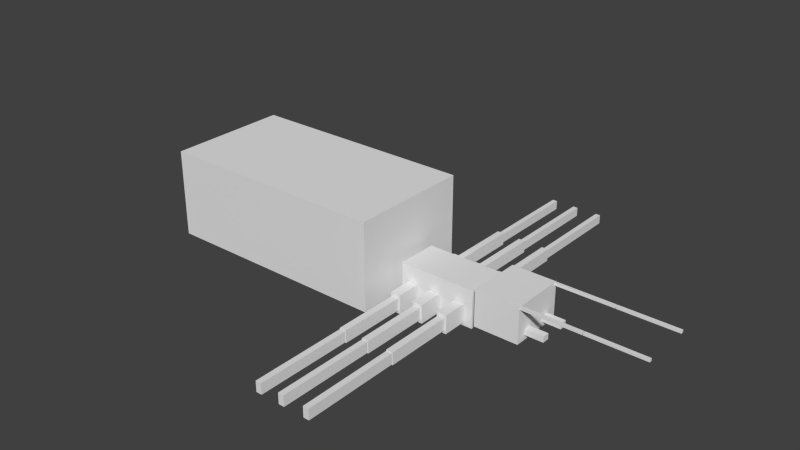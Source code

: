 # Source: ant_queen.blend  (saved by Blender 2.72.0; exported with 4.5.12 LTS)
import bpy
from mathutils import Matrix  # noqa: F401  (used for matrix-valued properties, if any)

bpy.ops.wm.read_factory_settings(use_empty=True)
scene = bpy.context.scene
scene.name = 'Scene'

# ---- collections
col_collection_1 = bpy.data.collections.new('Collection 1'); scene.collection.children.link(col_collection_1)

# ---- materials (node trees are filled in below, after node groups)
mat_material = bpy.data.materials.new('Material')
mat_material.alpha_threshold = 0.0
mat_material.use_transparent_shadow = False
mat_material.roughness = 0.5
mat_material.line_color = (0.0, 0.0, 0.0, 1.0)

# ---- material node trees

# ---- world
world_world = bpy.data.worlds.new('World'); scene.world = world_world
world_world.color = (0.05088, 0.05088, 0.05088)
world_world.use_sun_shadow = False
world_world.sun_shadow_jitter_overblur = 0.0
world_world.cycles.sampling_method = 'MANUAL'
world_world.cycles.sample_map_resolution = 256

# ---- meshes
me_cube = bpy.data.meshes.new('Cube')
me_cube.from_pydata([(0.03555, -5.518, -0.7704), (0.03555, -10.19, -0.7704), (-0.1146, -10.19, -0.7704), (-0.1146, -5.518, -0.7704), (0.03555, -5.518, -0.07899), (0.03555, -10.19, -0.07899), (-0.1146, -10.19, -0.07899), (-0.1146, -5.518, -0.07899), (0.02403, 10.2, -0.7163), (0.02403, 5.518, -0.7163), (-0.1031, 5.518, -0.7163), (-0.1031, 10.2, -0.7163), (0.02403, 10.2, -0.133), (0.02403, 5.518, -0.133), (-0.1031, 5.518, -0.133), (-0.1031, 10.2, -0.133), (0.04708, 5.511, -0.8225), (0.04708, 2.226, -0.8225), (-0.1262, 2.226, -0.8225), (-0.1262, 5.511, -0.8225), (0.04708, 5.511, -0.02691), (0.04708, 2.226, -0.02691), (-0.1262, 2.226, -0.02691), (-0.1262, 5.511, -0.02691), (0.04648, -2.22, -0.8225), (0.04648, -5.504, -0.8225), (-0.1268, -5.504, -0.8225), (-0.1268, -2.22, -0.8225), (0.04648, -2.22, -0.02691), (0.04648, -5.504, -0.02691), (-0.1268, -5.504, -0.02691), (-0.1268, -2.22, -0.02691), (0.09258, -1.028, -1.031), (0.09258, -2.203, -1.031), (-0.1729, -2.203, -1.031), (-0.1729, -1.028, -1.031), (0.09258, -1.028, 0.1814), (0.09258, -2.203, 0.1814), (-0.1729, -2.203, 0.1814), (-0.1729, -1.028, 0.1814), (0.09258, 2.205, -1.031), (0.09258, 1.03, -1.031), (-0.1729, 1.03, -1.031), (-0.1729, 2.205, -1.031), (0.09258, 2.205, 0.1814), (0.09258, 1.03, 0.1814), (-0.1729, 1.03, 0.1814), (-0.1729, 2.205, 0.1814), (0.7727, 2.205, -1.031), (0.7727, 1.03, -1.031), (0.5073, 1.03, -1.031), (0.5073, 2.205, -1.031), (0.7727, 2.205, 0.1814), (0.7727, 1.03, 0.1814), (0.5073, 1.03, 0.1814), (0.5073, 2.205, 0.1814), (0.7727, -1.028, -1.031), (0.7727, -2.203, -1.031), (0.5073, -2.203, -1.031), (0.5073, -1.028, -1.031), (0.7727, -1.028, 0.1814), (0.7727, -2.203, 0.1814), (0.5073, -2.203, 0.1814), (0.5073, -1.028, 0.1814), (0.7266, -2.22, -0.8225), (0.7266, -5.504, -0.8225), (0.5534, -5.504, -0.8225), (0.5534, -2.22, -0.8225), (0.7266, -2.22, -0.02691), (0.7266, -5.504, -0.02691), (0.5534, -5.504, -0.02691), (0.5534, -2.22, -0.02691), (0.7272, 5.511, -0.8225), (0.7272, 2.226, -0.8225), (0.554, 2.226, -0.8225), (0.554, 5.511, -0.8225), (0.7272, 5.511, -0.02691), (0.7272, 2.226, -0.02691), (0.554, 2.226, -0.02691), (0.554, 5.511, -0.02691), (0.7042, 10.2, -0.7163), (0.7042, 5.518, -0.7163), (0.577, 5.518, -0.7163), (0.577, 10.2, -0.7163), (0.7042, 10.2, -0.133), (0.7042, 5.518, -0.133), (0.577, 5.518, -0.133), (0.577, 10.2, -0.133), (0.7157, -5.518, -0.7704), (0.7157, -10.19, -0.7704), (0.5655, -10.19, -0.7704), (0.5655, -5.518, -0.7704), (0.7157, -5.518, -0.07899), (0.7157, -10.19, -0.07899), (0.5655, -10.19, -0.07899), (0.5655, -5.518, -0.07899), (5.394, 1.327, 1.516), (5.394, 1.202, 1.516), (3.875, 1.202, 1.516), (3.875, 1.327, 1.516), (5.394, 1.327, 1.688), (5.394, 1.202, 1.688), (3.875, 1.202, 1.688), (3.875, 1.327, 1.688), (5.401, -1.176, 1.516), (5.401, -1.301, 1.516), (3.883, -1.301, 1.516), (3.883, -1.176, 1.516), (5.401, -1.176, 1.688), (5.401, -1.301, 1.688), (3.883, -1.301, 1.688), (3.883, -1.176, 1.688), (3.864, -1.176, 1.516), (3.864, -1.301, 1.516), (2.345, -1.301, 1.516), (2.345, -1.176, 1.516), (3.864, -1.176, 1.688), (3.864, -1.301, 1.688), (2.345, -1.301, 1.688), (2.345, -1.176, 1.688), (3.864, 1.327, 1.516), (3.864, 1.202, 1.516), (2.345, 1.202, 1.516), (2.345, 1.327, 1.516), (3.864, 1.327, 1.688), (3.864, 1.202, 1.688), (2.345, 1.202, 1.688), (2.345, 1.327, 1.688), (2.823, 0.7907, -0.3551), (2.823, 0.4454, -0.3551), (2.347, 0.4454, -0.3551), (2.347, 0.7907, -0.3551), (2.823, 0.7907, 0.02215), (2.823, 0.4454, 0.02215), (2.347, 0.4454, 0.02215), (2.347, 0.7907, 0.02215), (-0.5988, -5.518, -0.7704), (-0.5988, -10.19, -0.7704), (-0.749, -10.19, -0.7704), (-0.749, -5.518, -0.7704), (-0.5988, -5.518, -0.07899), (-0.5988, -10.19, -0.07899), (-0.749, -10.19, -0.07899), (-0.749, -5.518, -0.07899), (-0.6104, 10.2, -0.7163), (-0.6104, 5.518, -0.7163), (-0.7375, 5.518, -0.7163), (-0.7375, 10.2, -0.7163), (-0.6104, 10.2, -0.133), (-0.6104, 5.518, -0.133), (-0.7375, 5.518, -0.133), (-0.7375, 10.2, -0.133), (-0.5873, 5.511, -0.8225), (-0.5873, 2.226, -0.8225), (-0.7606, 2.226, -0.8225), (-0.7606, 5.511, -0.8225), (-0.5873, 5.511, -0.02691), (-0.5873, 2.226, -0.02691), (-0.7606, 2.226, -0.02691), (-0.7606, 5.511, -0.02691), (-0.5879, -2.22, -0.8225), (-0.5879, -5.504, -0.8225), (-0.7612, -5.504, -0.8225), (-0.7612, -2.22, -0.8225), (-0.5879, -2.22, -0.02691), (-0.5879, -5.504, -0.02691), (-0.7612, -5.504, -0.02691), (-0.7612, -2.22, -0.02691), (-0.5418, -1.028, -1.031), (-0.5418, -2.203, -1.031), (-0.8073, -2.203, -1.031), (-0.8073, -1.028, -1.031), (-0.5418, -1.028, 0.1814), (-0.5418, -2.203, 0.1814), (-0.8073, -2.203, 0.1814), (-0.8073, -1.028, 0.1814), (-0.5418, 2.205, -1.031), (-0.5418, 1.03, -1.031), (-0.8073, 1.03, -1.031), (-0.8073, 2.205, -1.031), (-0.5418, 2.205, 0.1814), (-0.5418, 1.03, 0.1814), (-0.8073, 1.03, 0.1814), (-0.8073, 2.205, 0.1814), (2.823, -0.4957, -0.3551), (2.823, -0.841, -0.3551), (2.347, -0.841, -0.3551), (2.347, -0.4957, -0.3551), (2.823, -0.4957, 0.02215), (2.823, -0.841, 0.02215), (2.347, -0.841, 0.02215), (2.347, -0.4957, 0.02215), (2.344, 1.331, -0.6656), (2.344, -1.331, -0.6656), (1.185, -1.331, -0.6656), (1.185, 1.331, -0.6656), (2.344, 1.331, 1.697), (2.344, -1.331, 1.697), (1.185, -1.331, 1.697), (1.185, 1.331, 1.697), (-1.206, 3.016, -1.064), (-1.206, -3.016, -1.064), (-7.29, -3.016, -1.064), (-7.29, 3.016, -1.064), (-1.206, 3.016, 4.71), (-1.206, -3.016, 4.71), (-7.29, -3.016, 4.71), (-7.29, 3.016, 4.71), (1.194, 0.4082, -0.06335), (1.194, -0.4082, -0.06335), (1.007, -0.4082, -0.06335), (1.007, 0.4082, -0.06335), (1.194, 0.4082, 1.095), (1.194, -0.4082, 1.095), (1.007, -0.4082, 1.095), (1.007, 0.4082, 1.095), (-1.016, 0.4082, -1.148), (-1.016, -0.4082, -1.148), (-1.203, -0.4082, -1.148), (-1.203, 0.4082, -1.148), (-1.016, 0.4082, 0.0099), (-1.016, -0.4082, 0.0099), (-1.203, -0.4082, 0.0099), (-1.203, 0.4082, 0.0099), (1.0, 1.0, -1.239), (1.0, -1.0, -1.239), (-1.0, -1.0, -1.239), (-1.0, 1.0, -1.239), (1.0, 1.0, 1.239), (1.0, -1.0, 1.239), (-1.0, -1.0, 1.239), (-1.0, 1.0, 1.239)], [], [(0, 1, 2, 3), (4, 7, 6, 5), (0, 4, 5, 1), (1, 5, 6, 2), (2, 6, 7, 3), (4, 0, 3, 7), (8, 9, 10, 11), (12, 15, 14, 13), (8, 12, 13, 9), (9, 13, 14, 10), (10, 14, 15, 11), (12, 8, 11, 15), (16, 17, 18, 19), (20, 23, 22, 21), (16, 20, 21, 17), (17, 21, 22, 18), (18, 22, 23, 19), (20, 16, 19, 23), (24, 25, 26, 27), (28, 31, 30, 29), (24, 28, 29, 25), (25, 29, 30, 26), (26, 30, 31, 27), (28, 24, 27, 31), (32, 33, 34, 35), (36, 39, 38, 37), (32, 36, 37, 33), (33, 37, 38, 34), (34, 38, 39, 35), (36, 32, 35, 39), (40, 41, 42, 43), (44, 47, 46, 45), (40, 44, 45, 41), (41, 45, 46, 42), (42, 46, 47, 43), (44, 40, 43, 47), (48, 49, 50, 51), (52, 55, 54, 53), (48, 52, 53, 49), (49, 53, 54, 50), (50, 54, 55, 51), (52, 48, 51, 55), (56, 57, 58, 59), (60, 63, 62, 61), (56, 60, 61, 57), (57, 61, 62, 58), (58, 62, 63, 59), (60, 56, 59, 63), (64, 65, 66, 67), (68, 71, 70, 69), (64, 68, 69, 65), (65, 69, 70, 66), (66, 70, 71, 67), (68, 64, 67, 71), (72, 73, 74, 75), (76, 79, 78, 77), (72, 76, 77, 73), (73, 77, 78, 74), (74, 78, 79, 75), (76, 72, 75, 79), (80, 81, 82, 83), (84, 87, 86, 85), (80, 84, 85, 81), (81, 85, 86, 82), (82, 86, 87, 83), (84, 80, 83, 87), (88, 89, 90, 91), (92, 95, 94, 93), (88, 92, 93, 89), (89, 93, 94, 90), (90, 94, 95, 91), (92, 88, 91, 95), (96, 97, 98, 99), (100, 103, 102, 101), (96, 100, 101, 97), (97, 101, 102, 98), (98, 102, 103, 99), (100, 96, 99, 103), (104, 105, 106, 107), (108, 111, 110, 109), (104, 108, 109, 105), (105, 109, 110, 106), (106, 110, 111, 107), (108, 104, 107, 111), (112, 113, 114, 115), (116, 119, 118, 117), (112, 116, 117, 113), (113, 117, 118, 114), (114, 118, 119, 115), (116, 112, 115, 119), (120, 121, 122, 123), (124, 127, 126, 125), (120, 124, 125, 121), (121, 125, 126, 122), (122, 126, 127, 123), (124, 120, 123, 127), (128, 129, 130, 131), (132, 135, 134, 133), (128, 132, 133, 129), (129, 133, 134, 130), (130, 134, 135, 131), (132, 128, 131, 135), (136, 137, 138, 139), (140, 143, 142, 141), (136, 140, 141, 137), (137, 141, 142, 138), (138, 142, 143, 139), (140, 136, 139, 143), (144, 145, 146, 147), (148, 151, 150, 149), (144, 148, 149, 145), (145, 149, 150, 146), (146, 150, 151, 147), (148, 144, 147, 151), (152, 153, 154, 155), (156, 159, 158, 157), (152, 156, 157, 153), (153, 157, 158, 154), (154, 158, 159, 155), (156, 152, 155, 159), (160, 161, 162, 163), (164, 167, 166, 165), (160, 164, 165, 161), (161, 165, 166, 162), (162, 166, 167, 163), (164, 160, 163, 167), (168, 169, 170, 171), (172, 175, 174, 173), (168, 172, 173, 169), (169, 173, 174, 170), (170, 174, 175, 171), (172, 168, 171, 175), (176, 177, 178, 179), (180, 183, 182, 181), (176, 180, 181, 177), (177, 181, 182, 178), (178, 182, 183, 179), (180, 176, 179, 183), (184, 185, 186, 187), (188, 191, 190, 189), (184, 188, 189, 185), (185, 189, 190, 186), (186, 190, 191, 187), (188, 184, 187, 191), (192, 193, 194, 195), (196, 199, 198, 197), (192, 196, 197, 193), (193, 197, 198, 194), (194, 198, 199, 195), (196, 192, 195, 199), (200, 201, 202, 203), (204, 207, 206, 205), (200, 204, 205, 201), (201, 205, 206, 202), (202, 206, 207, 203), (204, 200, 203, 207), (208, 209, 210, 211), (212, 215, 214, 213), (208, 212, 213, 209), (209, 213, 214, 210), (210, 214, 215, 211), (212, 208, 211, 215), (216, 217, 218, 219), (220, 223, 222, 221), (216, 220, 221, 217), (217, 221, 222, 218), (218, 222, 223, 219), (220, 216, 219, 223), (224, 225, 226, 227), (228, 231, 230, 229), (224, 228, 229, 225), (225, 229, 230, 226), (226, 230, 231, 227), (228, 224, 227, 231)])
_uv = me_cube.uv_layers.new(name='UVMap')
_uv.uv.foreach_set('vector', [0.9333, 0.348, 0.9333, 0.6961, 0.9222, 0.6961, 0.9222, 0.348, 0.7427, 0.198, 0.7538, 0.198, 0.7538, 0.546, 0.7427, 0.5461, 0.7823, 0.348, 0.7538, 0.348, 0.7538, 0.0, 0.7823, 1.419e-07, 0.6716, 0.2077, 0.6716, 0.2363, 0.6605, 0.2363, 0.6605, 0.2077, 0.8391, 0.348, 0.8107, 0.348, 0.8107, 1.065e-07, 0.8391, 0.0, 0.5734, 0.4211, 0.5734, 0.3925, 0.5845, 0.3925, 0.5845, 0.4211, 0.9615, 0.348, 0.9615, 0.6961, 0.9521, 0.6961, 0.9521, 0.348, 0.9333, 0.348, 0.9427, 0.348, 0.9427, 0.6961, 0.9333, 0.6961, 0.8631, 0.348, 0.8391, 0.348, 0.8391, 0.0, 0.8631, 1.065e-07, 0.7281, 0.2077, 0.7281, 0.2318, 0.7187, 0.2318, 0.7187, 0.2077, 0.9111, 0.348, 0.8871, 0.348, 0.8871, 1.419e-07, 0.9111, 0.0, 0.6904, 0.2077, 0.6904, 0.2318, 0.681, 0.2318, 0.681, 0.2077, 0.9752, 0.9405, 0.9752, 0.6961, 0.988, 0.6961, 0.988, 0.9405, 1.0, 0.5924, 0.9872, 0.5924, 0.9872, 0.348, 1.0, 0.348, 0.2617, 0.6361, 0.2944, 0.6361, 0.2944, 0.8805, 0.2617, 0.8805, 0.5606, 0.3925, 0.5606, 0.4254, 0.5478, 0.4254, 0.5478, 0.3925, 0.09814, 0.8805, 0.06543, 0.8805, 0.06543, 0.6361, 0.09814, 0.6361, 0.4837, 0.4254, 0.4837, 0.3925, 0.4965, 0.3925, 0.4965, 0.4254, 0.9615, 0.5924, 0.9615, 0.348, 0.9744, 0.348, 0.9744, 0.5924, 0.9239, 0.6961, 0.9367, 0.6961, 0.9367, 0.9405, 0.9239, 0.9405, 0.03271, 0.8805, 2.316e-08, 0.8805, 0.0, 0.6361, 0.03271, 0.6361, 0.4568, 0.2309, 0.4568, 0.198, 0.4697, 0.198, 0.4697, 0.2309, 0.1309, 0.8805, 0.09814, 0.8805, 0.09814, 0.6361, 0.1309, 0.6361, 0.4953, 0.2309, 0.4953, 0.198, 0.5081, 0.198, 0.5081, 0.2309, 0.3157, 0.8785, 0.3157, 0.9659, 0.296, 0.9659, 0.296, 0.8785, 0.7047, 0.3311, 0.7243, 0.3311, 0.7243, 0.4186, 0.7047, 0.4186, 0.7521, 0.9142, 0.7023, 0.9142, 0.7023, 0.8268, 0.7521, 0.8268, 0.6117, 0.913, 0.6117, 0.9631, 0.592, 0.9631, 0.592, 0.913, 0.6419, 0.913, 0.592, 0.913, 0.592, 0.8255, 0.6419, 0.8255, 0.6117, 0.9631, 0.6117, 0.913, 0.6313, 0.913, 0.6313, 0.9631, 0.4652, 0.791, 0.4652, 0.8785, 0.4456, 0.8785, 0.4456, 0.791, 0.6409, 0.1488, 0.6605, 0.1488, 0.6605, 0.2363, 0.6409, 0.2363, 0.8535, 0.8697, 0.8037, 0.8697, 0.8037, 0.7822, 0.8535, 0.7822, 0.229, 0.8805, 0.229, 0.9306, 0.2094, 0.9306, 0.2094, 0.8805, 0.8037, 0.8697, 0.7538, 0.8697, 0.7538, 0.7822, 0.8037, 0.7822, 0.1232, 0.8805, 0.1232, 0.9306, 0.1036, 0.9306, 0.1036, 0.8805, 0.8734, 0.9572, 0.8734, 0.8697, 0.8931, 0.8697, 0.8931, 0.9572, 0.8145, 0.8697, 0.8341, 0.8697, 0.8341, 0.9572, 0.8145, 0.9572, 0.3957, 0.791, 0.4456, 0.791, 0.4456, 0.8785, 0.3957, 0.8785, 0.2486, 0.9306, 0.2486, 0.8805, 0.2683, 0.8805, 0.2683, 0.9306, 0.7521, 0.8268, 0.7023, 0.8268, 0.7023, 0.7393, 0.7521, 0.7393, 0.1505, 0.8805, 0.1505, 0.9306, 0.1309, 0.9306, 0.1309, 0.8805, 0.3549, 0.8785, 0.3549, 0.9659, 0.3353, 0.9659, 0.3353, 0.8785, 0.7243, 0.3311, 0.7047, 0.3311, 0.7047, 0.2436, 0.7243, 0.2436, 0.7023, 0.8268, 0.6524, 0.8268, 0.6524, 0.7393, 0.7023, 0.7393, 0.5174, 0.9632, 0.5174, 0.913, 0.5371, 0.913, 0.5371, 0.9632, 0.9034, 0.8697, 0.8535, 0.8697, 0.8535, 0.7822, 0.9034, 0.7822, 0.2486, 0.8805, 0.2486, 0.9306, 0.229, 0.9306, 0.229, 0.8805, 0.9752, 0.6961, 0.9752, 0.9405, 0.9624, 0.9405, 0.9624, 0.6961, 0.9495, 0.6961, 0.9624, 0.6961, 0.9624, 0.9405, 0.9495, 0.9405, 0.5003, 0.8596, 0.4676, 0.8596, 0.4676, 0.6152, 0.5003, 0.6152, 0.5606, 0.4254, 0.5606, 0.3925, 0.5734, 0.3925, 0.5734, 0.4254, 0.1963, 0.8805, 0.1636, 0.8805, 0.1636, 0.6361, 0.1963, 0.6361, 0.4953, 0.198, 0.4953, 0.2309, 0.4825, 0.2309, 0.4825, 0.198, 0.9744, 0.5924, 0.9744, 0.348, 0.9872, 0.348, 0.9872, 0.5924, 0.9538, 7.097e-08, 0.9667, 0.0, 0.9667, 0.2444, 0.9538, 0.2444, 0.533, 0.8596, 0.5003, 0.8596, 0.5003, 0.6152, 0.533, 0.6152, 0.535, 0.3925, 0.535, 0.4254, 0.5221, 0.4254, 0.5221, 0.3925, 0.1636, 0.8805, 0.1309, 0.8805, 0.1309, 0.6361, 0.1636, 0.6361, 0.4825, 0.198, 0.4825, 0.2309, 0.4697, 0.2309, 0.4697, 0.198, 0.5752, 0.6152, 0.5752, 0.9632, 0.5657, 0.9632, 0.5657, 0.6152, 0.9444, 7.097e-08, 0.9538, 0.0, 0.9538, 0.348, 0.9444, 0.348, 0.8631, 0.348, 0.8871, 0.348, 0.8871, 0.6961, 0.8631, 0.6961, 0.6998, 0.2077, 0.6998, 0.2318, 0.6904, 0.2318, 0.6904, 0.2077, 0.8631, 0.6961, 0.8391, 0.6961, 0.8391, 0.348, 0.8631, 0.348, 0.6716, 0.2318, 0.6716, 0.2077, 0.681, 0.2077, 0.681, 0.2318, 0.9333, 1.065e-07, 0.9333, 0.348, 0.9222, 0.348, 0.9222, 0.0, 0.9111, 1.065e-07, 0.9222, 0.0, 0.9222, 0.348, 0.9111, 0.348, 0.7823, 0.6961, 0.7538, 0.6961, 0.7538, 0.348, 0.7823, 0.348, 0.5081, 0.2266, 0.5081, 0.198, 0.5192, 0.198, 0.5192, 0.2266, 0.8107, 0.6961, 0.7823, 0.6961, 0.7823, 0.348, 0.8107, 0.348, 0.5957, 0.4211, 0.5957, 0.3925, 0.6068, 0.3925, 0.6068, 0.4211, 0.5602, 1.0, 0.5509, 1.0, 0.5509, 0.913, 0.5602, 0.913, 0.6511, 0.8255, 0.6511, 0.9125, 0.6419, 0.9125, 0.6419, 0.8255, 0.5058, 0.4254, 0.5058, 0.4382, 0.4965, 0.4382, 0.4965, 0.4254, 0.07815, 0.8805, 0.09087, 0.8805, 0.09087, 0.9675, 0.07815, 0.9675, 0.5335, 0.4254, 0.5335, 0.4382, 0.5243, 0.4382, 0.5243, 0.4254, 0.052, 0.9675, 0.03928, 0.9675, 0.03928, 0.8805, 0.052, 0.8805, 0.9615, 0.5924, 0.9708, 0.5924, 0.9708, 0.6794, 0.9615, 0.6794, 0.9862, 0.3313, 0.9862, 0.2444, 0.9954, 0.2444, 0.9954, 0.3313, 0.5428, 0.4254, 0.5428, 0.4382, 0.5335, 0.4382, 0.5335, 0.4254, 0.1036, 0.9675, 0.09087, 0.9675, 0.09087, 0.8805, 0.1036, 0.8805, 0.4801, 0.4254, 0.4801, 0.4382, 0.4709, 0.4382, 0.4709, 0.4254, 0.07815, 0.9675, 0.06543, 0.9675, 0.06543, 0.8805, 0.07815, 0.8805, 0.9893, 0.6794, 0.98, 0.6794, 0.98, 0.5924, 0.9893, 0.5924, 0.9769, 0.2444, 0.9769, 0.3313, 0.9677, 0.3313, 0.9677, 0.2444, 0.4965, 0.4254, 0.4965, 0.4382, 0.4873, 0.4382, 0.4873, 0.4254, 0.03928, 0.9675, 0.02656, 0.9675, 0.02656, 0.8805, 0.03928, 0.8805, 0.5243, 0.4254, 0.5243, 0.4382, 0.515, 0.4382, 0.515, 0.4254, 0.052, 0.8805, 0.06472, 0.8805, 0.06472, 0.9675, 0.052, 0.9675, 0.9862, 0.3313, 0.9769, 0.3313, 0.9769, 0.2444, 0.9862, 0.2444, 0.98, 0.5924, 0.98, 0.6794, 0.9708, 0.6794, 0.9708, 0.5924, 0.515, 0.4254, 0.515, 0.4382, 0.5058, 0.4382, 0.5058, 0.4254, 0.01384, 0.8805, 0.02656, 0.8805, 0.02656, 0.9675, 0.01384, 0.9675, 0.5174, 0.2266, 0.5174, 0.2394, 0.5081, 0.2394, 0.5081, 0.2266, 0.74, 0.5905, 0.7528, 0.5905, 0.7528, 0.6774, 0.74, 0.6774, 0.7948, 0.9231, 0.7538, 0.9231, 0.7538, 0.8697, 0.7948, 0.8697, 0.8552, 0.7288, 0.8552, 0.7822, 0.8142, 0.7822, 0.8142, 0.7288, 0.4289, 0.2392, 0.401, 0.2392, 0.401, 0.198, 0.4289, 0.198, 0.4666, 0.9319, 0.4387, 0.9319, 0.4387, 0.8785, 0.4666, 0.8785, 0.4289, 0.198, 0.4568, 0.198, 0.4568, 0.2392, 0.4289, 0.2392, 0.3549, 0.8785, 0.3829, 0.8785, 0.3829, 0.9319, 0.3549, 0.9319, 0.9444, 1.065e-07, 0.9444, 0.348, 0.9333, 0.348, 0.9333, 0.0, 0.9111, 0.348, 0.9222, 0.348, 0.9222, 0.6961, 0.9111, 0.6961, 0.8107, 0.348, 0.7823, 0.348, 0.7823, 0.0, 0.8107, 1.419e-07, 0.5845, 0.4211, 0.5845, 0.3925, 0.5957, 0.3925, 0.5957, 0.4211, 0.8391, 0.6961, 0.8107, 0.6961, 0.8107, 0.348, 0.8391, 0.348, 0.6179, 0.3925, 0.6179, 0.4211, 0.6068, 0.4211, 0.6068, 0.3925, 0.5846, 0.6152, 0.5846, 0.9632, 0.5752, 0.9632, 0.5752, 0.6152, 0.9427, 0.348, 0.9521, 0.348, 0.9521, 0.6961, 0.9427, 0.6961, 0.8871, 0.348, 0.8631, 0.348, 0.8631, 0.0, 0.8871, 1.419e-07, 0.7093, 0.2077, 0.7093, 0.2318, 0.6998, 0.2318, 0.6998, 0.2077, 0.9111, 0.6961, 0.8871, 0.6961, 0.8871, 0.348, 0.9111, 0.348, 0.7093, 0.2318, 0.7093, 0.2077, 0.7187, 0.2077, 0.7187, 0.2318, 0.9795, 0.2444, 0.9795, 0.0, 0.9923, 1.774e-08, 0.9923, 0.2444, 0.9111, 0.6961, 0.9239, 0.6961, 0.9239, 0.9405, 0.9111, 0.9405, 0.1963, 0.6361, 0.229, 0.6361, 0.229, 0.8805, 0.1963, 0.8805, 0.535, 0.4254, 0.535, 0.3925, 0.5478, 0.3925, 0.5478, 0.4254, 0.06543, 0.8805, 0.03271, 0.8805, 0.03271, 0.6361, 0.06543, 0.6361, 0.5221, 0.3925, 0.5221, 0.4254, 0.5093, 0.4254, 0.5093, 0.3925, 0.9795, 7.097e-08, 0.9795, 0.2444, 0.9667, 0.2444, 0.9667, 0.0, 0.9367, 0.6961, 0.9495, 0.6961, 0.9495, 0.9405, 0.9367, 0.9405, 0.5657, 0.8596, 0.533, 0.8596, 0.533, 0.6152, 0.5657, 0.6152, 0.5093, 0.3925, 0.5093, 0.4254, 0.4965, 0.4254, 0.4965, 0.3925, 0.2617, 0.8805, 0.229, 0.8805, 0.229, 0.6361, 0.2617, 0.6361, 0.4837, 0.3925, 0.4837, 0.4254, 0.4709, 0.4254, 0.4709, 0.3925, 0.3157, 0.9659, 0.3157, 0.8785, 0.3353, 0.8785, 0.3353, 0.9659, 0.8341, 0.8697, 0.8538, 0.8697, 0.8538, 0.9572, 0.8341, 0.9572, 0.3459, 0.8785, 0.296, 0.8785, 0.296, 0.791, 0.3459, 0.791, 0.2683, 0.9306, 0.2683, 0.8805, 0.2879, 0.8805, 0.2879, 0.9306, 0.7023, 0.9142, 0.6524, 0.9142, 0.6524, 0.8268, 0.7023, 0.8268, 0.1701, 0.8805, 0.1701, 0.9306, 0.1505, 0.9306, 0.1505, 0.8805, 0.8145, 0.8697, 0.8145, 0.9572, 0.7948, 0.9572, 0.7948, 0.8697, 0.8538, 0.8697, 0.8734, 0.8697, 0.8734, 0.9572, 0.8538, 0.9572, 0.3957, 0.8785, 0.3459, 0.8785, 0.3459, 0.791, 0.3957, 0.791, 0.6313, 0.9631, 0.6313, 0.913, 0.651, 0.913, 0.651, 0.9631, 0.5174, 0.9471, 0.4676, 0.9471, 0.4676, 0.8596, 0.5174, 0.8596, 0.1898, 0.8805, 0.1898, 0.9306, 0.1701, 0.9306, 0.1701, 0.8805, 0.5174, 0.8596, 0.5584, 0.8596, 0.5584, 0.913, 0.5174, 0.913, 0.8552, 0.7822, 0.8552, 0.7288, 0.8962, 0.7288, 0.8962, 0.7822, 0.3731, 0.2392, 0.3452, 0.2392, 0.3452, 0.198, 0.3731, 0.198, 0.4108, 0.8785, 0.4387, 0.8785, 0.4387, 0.9319, 0.4108, 0.9319, 0.3731, 0.198, 0.401, 0.198, 0.401, 0.2392, 0.3731, 0.2392, 0.3829, 0.8785, 0.4108, 0.8785, 0.4108, 0.9319, 0.3829, 0.9319, 0.7538, 2.661e-08, 0.7538, 0.198, 0.668, 0.198, 0.668, 0.0, 0.6189, 0.2436, 0.7047, 0.2436, 0.7047, 0.4417, 0.6189, 0.4417, 0.296, 0.2436, 0.4709, 0.2436, 0.4709, 0.4417, 0.296, 0.4417, 0.3818, 0.6152, 0.3818, 0.791, 0.296, 0.791, 0.296, 0.6152, 0.52, 0.198, 0.3452, 0.198, 0.3452, 0.0, 0.52, 0.0, 0.4676, 0.6152, 0.4676, 0.791, 0.3818, 0.791, 0.3818, 0.6152, 0.444, 0.6152, 0.444, 0.4417, 0.592, 0.4417, 0.592, 0.6152, 0.444, 0.6152, 0.296, 0.6152, 0.296, 0.4417, 0.444, 0.4417, 0.1726, 0.0, 0.1726, 0.2436, 0.0, 0.2436, 3.529e-08, 1.774e-08, 0.148, 0.4873, 0.148, 0.2436, 0.296, 0.2436, 0.296, 0.4873, 0.3452, 0.0, 0.3452, 0.2436, 0.1726, 0.2436, 0.1726, 8.871e-09, 0.148, 0.2436, 0.148, 0.4873, 5.293e-08, 0.4873, 0.0, 0.2436, 0.9677, 0.2444, 0.9677, 0.3051, 0.9538, 0.3051, 0.9538, 0.2444, 0.1955, 0.8805, 0.2094, 0.8805, 0.2094, 0.9413, 0.1955, 0.9413, 0.6524, 0.7393, 0.6524, 0.8255, 0.592, 0.8255, 0.592, 0.7393, 0.8931, 0.9559, 0.8931, 0.8697, 0.9069, 0.8697, 0.9069, 0.9559, 0.52, 0.235, 0.52, 0.1488, 0.5804, 0.1488, 0.5804, 0.235, 0.0, 0.9667, 0.0, 0.8805, 0.01384, 0.8805, 0.01384, 0.9667, 0.5509, 0.913, 0.5509, 0.9738, 0.5371, 0.9738, 0.5371, 0.913, 0.8962, 0.7215, 0.9101, 0.7215, 0.9101, 0.7822, 0.8962, 0.7822, 0.5804, 0.235, 0.5804, 0.1488, 0.6409, 0.1488, 0.6409, 0.235, 0.7243, 0.3298, 0.7243, 0.2436, 0.7381, 0.2436, 0.7381, 0.3298, 0.7538, 0.7822, 0.7538, 0.6961, 0.8142, 0.6961, 0.8142, 0.7822, 0.7381, 0.3298, 0.7381, 0.416, 0.7243, 0.416, 0.7243, 0.3298, 0.592, 0.5905, 0.74, 0.5905, 0.74, 0.7393, 0.592, 0.7393, 0.296, 0.4873, 0.296, 0.6361, 0.148, 0.6361, 0.148, 0.4873, 0.668, 0.1488, 0.52, 0.1488, 0.52, 0.0, 0.668, 3.105e-08, 0.4709, 0.3925, 0.4709, 0.2436, 0.6189, 0.2436, 0.6189, 0.3925, 0.74, 0.5905, 0.592, 0.5905, 0.592, 0.4417, 0.74, 0.4417, 0.0, 0.4873, 0.148, 0.4873, 0.148, 0.6361, 8.822e-09, 0.6361])
me_cube.materials.append(mat_material)
me_cube.use_remesh_preserve_volume = False
me_cube.use_remesh_preserve_attributes = False
me_cube.use_mirror_vertex_groups = False
me_cube.update()
arm_armature = bpy.data.armatures.new('Armature')  # bones are not reproduced

# ---- objects
ob_armature = bpy.data.objects.new('Armature', arm_armature)
ob_cube = bpy.data.objects.new('Cube', me_cube)

# ---- transforms, parenting, visibility, modifiers, constraints
ob_armature.location = (3.612, -0.4006, -1.519)
ob_armature.show_in_front = True
ob_armature.lineart.crease_threshold = 0.0
ob_cube.parent = ob_armature
ob_cube.matrix_parent_inverse = Matrix(((1.0, 0.0, 0.0, -3.612), (0.0, 1.0, 0.0, 0.4006), (0.0, 0.0, 1.0, 1.519), (0.0, 0.0, 0.0, 1.0)))
ob_cube.location = (-0.007928, 0.0, 0.0)
ob_cube.scale = (0.8676, 0.4627, 0.3456)
ob_cube.lock_rotations_4d = False
ob_cube.empty_display_type = 'ARROWS'
ob_cube.lineart.crease_threshold = 0.0
_vg = ob_cube.vertex_groups.new(name='Bone')
for _i, _w in zip([216, 219, 220, 221, 222, 223], [0.04689, 0.06812, 0.1644, 0.02552, 0.05208, 0.4468]): _vg.add([_i], _w, 'REPLACE')
_vg = ob_cube.vertex_groups.new(name='Bone.003')
for _i, _w in zip([224, 225, 228, 229, 230, 231], [0.045, 0.06393, 0.8485, 0.8359, 0.04776, 0.05096]): _vg.add([_i], _w, 'REPLACE')
_vg = ob_cube.vertex_groups.new(name='Bone.004')
for _i, _w in zip([208, 209, 210, 211, 212, 213, 214, 215], [0.9581, 0.9883, 0.9852, 0.9413, 0.8328, 0.957, 0.9418, 0.5726]): _vg.add([_i], _w, 'REPLACE')
_vg = ob_cube.vertex_groups.new(name='Bone.005')
for _i, _w in zip([208, 211, 212, 213, 214, 215], [0.03385, 0.05871, 0.1672, 0.03599, 0.05822, 0.4274]): _vg.add([_i], _w, 'REPLACE')
_vg = ob_cube.vertex_groups.new(name='Bone.007')
for _i, _w in zip([122, 123, 126, 127, 194, 195, 196, 197, 198, 199], [0.9842, 0.9268, 0.9116, 0.6107, 0.2226, 0.3529, 0.2652, 0.1676, 0.3119, 0.6759]): _vg.add([_i], _w, 'REPLACE')
_vg = ob_cube.vertex_groups.new(name='Bone.014')
for _i, _w in zip([123, 126, 127], [0.07226, 0.08729, 0.3886]): _vg.add([_i], _w, 'REPLACE')
_vg = ob_cube.vertex_groups.new(name='Bone.015')
for _i, _w in zip([96, 97, 98, 99, 100, 101, 102, 103, 120, 121, 124, 125], [1.0, 1.0, 1.0, 1.0, 1.0, 1.0, 1.0, 1.0, 0.9989, 0.9997, 0.9989, 0.9993]): _vg.add([_i], _w, 'REPLACE')
_vg = ob_cube.vertex_groups.new(name='Bone.008')
for _i, _w in zip([192, 194, 195, 196, 197, 198, 199], [0.9663, 0.1996, 0.4482, 0.5348, 0.1998, 0.1991, 0.1974]): _vg.add([_i], _w, 'REPLACE')
_vg = ob_cube.vertex_groups.new(name='Bone.013')
_vg.add([128, 129, 130, 131, 132, 133, 134, 135], 1.0, 'REPLACE')
_vg = ob_cube.vertex_groups.new(name='Bone.009')
for _i, _w in zip([193, 194, 195, 196, 197, 198, 199], [0.9729, 0.5779, 0.199, 0.2, 0.6326, 0.4889, 0.1267]): _vg.add([_i], _w, 'REPLACE')
_vg = ob_cube.vertex_groups.new(name='Bone.012')
_vg.add([184, 185, 186, 187, 188, 189, 190, 191], 1.0, 'REPLACE')
_vg = ob_cube.vertex_groups.new(name='Bone.011')
for _i, _w in zip([114, 115, 118, 119], [0.9986, 0.9988, 0.9984, 0.9987]): _vg.add([_i], _w, 'REPLACE')
_vg = ob_cube.vertex_groups.new(name='Bone.016')
_vg = ob_cube.vertex_groups.new(name='Bone.017')
for _i, _w in zip([104, 105, 106, 107, 108, 109, 110, 111, 112, 113, 116, 117], [1.0, 1.0, 1.0, 1.0, 1.0, 1.0, 1.0, 1.0, 0.9993, 0.9995, 0.9994, 0.9993]): _vg.add([_i], _w, 'REPLACE')
_vg = ob_cube.vertex_groups.new(name='Bone.018')
for _i, _w in zip([226, 227, 228, 230, 231], [0.05086, 0.8977, 0.01277, 0.1176, 0.8118]): _vg.add([_i], _w, 'REPLACE')
_vg = ob_cube.vertex_groups.new(name='Bone.025')
_vg.add([176, 177, 178, 179, 180, 181, 182, 183], 1.0, 'REPLACE')
_vg = ob_cube.vertex_groups.new(name='Bone.029')
for _i, _w in zip([152, 153, 154, 155, 156, 157, 158, 159], [0.1619, 0.9968, 0.999, 0.849, 0.8987, 0.9989, 0.9994, 0.9566]): _vg.add([_i], _w, 'REPLACE')
_vg = ob_cube.vertex_groups.new(name='Bone.033')
for _i, _w in zip([144, 145, 146, 147, 148, 149, 150, 151, 152, 155, 156, 159], [1.0, 1.0, 1.0, 1.0, 1.0, 1.0, 1.0, 1.0, 0.8381, 0.151, 0.1013, 0.03682]): _vg.add([_i], _w, 'REPLACE')
_vg = ob_cube.vertex_groups.new(name='Bone.028')
for _i, _w in zip([176, 177, 178, 179, 180, 181, 182, 183], [0.5, 0.5, 0.5, 0.5, 0.5, 0.5, 0.5, 0.5]): _vg.add([_i], _w, 'REPLACE')
_vg = ob_cube.vertex_groups.new(name='Bone.032')
for _i, _w in zip([152, 153, 154, 155, 156, 157, 158, 159], [0.008866, 0.4996, 0.4999, 0.4362, 0.4268, 0.4998, 0.4992, 0.08829]): _vg.add([_i], _w, 'REPLACE')
_vg = ob_cube.vertex_groups.new(name='Bone.036')
for _i, _w in zip([144, 145, 146, 147, 148, 149, 150, 151, 152, 155, 156, 159], [0.5, 0.5, 0.5, 0.5, 0.5, 0.5, 0.5, 0.5, 0.4706, 0.06379, 0.07321, 0.4117]): _vg.add([_i], _w, 'REPLACE')
_vg = ob_cube.vertex_groups.new(name='Bone.019')
_vg = ob_cube.vertex_groups.new(name='Bone.026')
for _i, _w in zip([17, 18, 21, 22, 40, 41, 42, 43, 44, 45, 46, 47], [0.1226, 0.8055, 0.02958, 0.1053, 1.0, 1.0, 1.0, 1.0, 1.0, 1.0, 1.0, 1.0]): _vg.add([_i], _w, 'REPLACE')
_vg = ob_cube.vertex_groups.new(name='Bone.030')
for _i, _w in zip([16, 17, 18, 19, 20, 21, 22, 23], [0.9992, 0.8774, 0.1945, 0.9964, 0.9994, 0.9602, 0.8947, 0.9988]): _vg.add([_i], _w, 'REPLACE')
_vg = ob_cube.vertex_groups.new(name='Bone.034')
_vg.add([8, 9, 10, 11, 12, 13, 14, 15], 1.0, 'REPLACE')
_vg = ob_cube.vertex_groups.new(name='Bone.020')
for _i, _w in zip([224, 225, 228], [0.8916, 0.05969, 0.09751]): _vg.add([_i], _w, 'REPLACE')
_vg = ob_cube.vertex_groups.new(name='Bone.027')
_vg.add([48, 49, 50, 51, 52, 53, 54, 55], 1.0, 'REPLACE')
_vg = ob_cube.vertex_groups.new(name='Bone.031')
for _i, _w in zip([72, 73, 74, 75, 76, 77, 78, 79], [0.1497, 0.9967, 0.9988, 0.8281, 0.8992, 0.9988, 0.9992, 0.9521]): _vg.add([_i], _w, 'REPLACE')
_vg = ob_cube.vertex_groups.new(name='Bone.035')
for _i, _w in zip([72, 75, 76, 79, 80, 81, 82, 83, 84, 85, 86, 87], [0.8503, 0.1719, 0.1008, 0.04583, 1.0, 1.0, 1.0, 1.0, 1.0, 1.0, 1.0, 1.0]): _vg.add([_i], _w, 'REPLACE')
_vg = ob_cube.vertex_groups.new(name='Bone.021')
for _i, _w in zip([225, 226, 227, 229, 230, 231], [9.967e-05, 0.9268, 0.07193, 0.02208, 0.8233, 0.1262]): _vg.add([_i], _w, 'REPLACE')
_vg = ob_cube.vertex_groups.new(name='Bone.037')
_vg.add([168, 169, 170, 171, 172, 173, 174, 175], 1.0, 'REPLACE')
_vg = ob_cube.vertex_groups.new(name='Bone.040')
_vg.add([160, 161, 162, 163, 164, 165, 166, 167], 1.0, 'REPLACE')
_vg = ob_cube.vertex_groups.new(name='Bone.043')
_vg.add([136, 137, 138, 139, 140, 141, 142, 143], 1.0, 'REPLACE')
_vg = ob_cube.vertex_groups.new(name='Bone.022')
_vg = ob_cube.vertex_groups.new(name='Bone.038')
_vg.add([32, 33, 34, 35, 36, 37, 38, 39], 1.0, 'REPLACE')
_vg = ob_cube.vertex_groups.new(name='Bone.041')
for _i, _w in zip([0, 3, 4, 7, 24, 25, 26, 27, 28, 29, 30, 31], [0.8427, 0.1357, 0.1068, 0.03596, 1.0, 1.0, 1.0, 1.0, 1.0, 1.0, 1.0, 1.0]): _vg.add([_i], _w, 'REPLACE')
_vg = ob_cube.vertex_groups.new(name='Bone.044')
for _i, _w in zip([0, 1, 2, 3, 4, 5, 6, 7], [0.1573, 0.9986, 0.9996, 0.8643, 0.8932, 0.9995, 0.9997, 0.957]): _vg.add([_i], _w, 'REPLACE')
_vg = ob_cube.vertex_groups.new(name='Bone.023')
for _i, _w in zip([224, 225, 229], [0.03156, 0.8484, 0.1022]): _vg.add([_i], _w, 'REPLACE')
_vg = ob_cube.vertex_groups.new(name='Bone.039')
_vg.add([56, 57, 58, 59, 60, 61, 62, 63], 1.0, 'REPLACE')
_vg = ob_cube.vertex_groups.new(name='Bone.042')
_vg.add([64, 65, 66, 67, 68, 69, 70, 71], 1.0, 'REPLACE')
_vg = ob_cube.vertex_groups.new(name='Bone.045')
_vg.add([88, 89, 90, 91, 92, 93, 94, 95], 1.0, 'REPLACE')
_vg = ob_cube.vertex_groups.new(name='Bone.001')
for _i, _w in zip([216, 217, 218, 219, 220, 221, 222, 223], [0.9516, 0.9853, 0.9823, 0.9319, 0.8356, 0.9622, 0.9479, 0.5532]): _vg.add([_i], _w, 'REPLACE')
_vg = ob_cube.vertex_groups.new(name='Bone.002')
_vg.add([200, 201, 202, 203, 204, 205, 206, 207], 1.0, 'REPLACE')
_m = ob_cube.modifiers.new('Armature', 'ARMATURE')
_m.object = ob_armature

# ---- collection membership
col_collection_1.objects.link(ob_armature)
col_collection_1.objects.link(ob_cube)

# ---- scene / render settings (as saved in the file)
scene.frame_start = 1; scene.frame_end = 300; scene.frame_set(278)
scene.render.engine = 'BLENDER_EEVEE_NEXT'
scene.render.resolution_percentage = 50
scene.render.dither_intensity = 0.0
scene.cycles.use_denoising = False
scene.cycles.samples = 10
scene.cycles.sampling_pattern = 'TABULATED_SOBOL'
scene.cycles.light_sampling_threshold = 0.0
scene.cycles.use_adaptive_sampling = False
scene.cycles.use_light_tree = False
scene.cycles.blur_glossy = 0.0
scene.cycles.pixel_filter_type = 'GAUSSIAN'
scene.cycles.sample_clamp_indirect = 0.0
scene.view_settings.view_transform = 'Standard'
bpy.context.view_layer.update()

# ---- added for rendering (the .blend has no active camera and no usable light): camera, sun
cam_auto = bpy.data.cameras.new('AutoCamera')
cam_auto.lens = 50.0
cam_auto.sensor_width = 36.0
cam_auto.clip_end = 1000.0
ob_auto_camera = bpy.data.objects.new('AutoCamera', cam_auto)
scene.collection.objects.link(ob_auto_camera)
ob_auto_camera.location = (11.4637, -15.3479, 11.1639)
ob_auto_camera.rotation_euler = (1.09748, -7.21219e-08, 0.694738)
scene.camera = ob_auto_camera
light_auto_sun = bpy.data.lights.new('AutoSun', 'SUN')
light_auto_sun.energy = 3.0
light_auto_sun.angle = 0.0523599
ob_auto_sun = bpy.data.objects.new('AutoSun', light_auto_sun)
scene.collection.objects.link(ob_auto_sun)
ob_auto_sun.rotation_euler = (0.872665, 0.174533, 0.523599)
bpy.context.view_layer.update()
